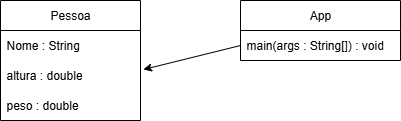

The diagram above was exported from draw.io. Its source (the exported page's mxGraphModel, read from the mxfile embedded in the PNG):
<mxGraphModel dx="1098" dy="614" grid="1" gridSize="10" guides="1" tooltips="1" connect="1" arrows="1" fold="1" page="1" pageScale="1" pageWidth="827" pageHeight="1169" math="0" shadow="0">
  <root>
    <mxCell id="0" />
    <mxCell id="1" parent="0" />
    <mxCell id="AD7zormWRTYA6tMibK9k-1" value="Pessoa" style="swimlane;fontStyle=0;childLayout=stackLayout;horizontal=1;startSize=30;horizontalStack=0;resizeParent=1;resizeParentMax=0;resizeLast=0;collapsible=1;marginBottom=0;whiteSpace=wrap;html=1;" vertex="1" parent="1">
      <mxGeometry x="210" y="170" width="140" height="120" as="geometry" />
    </mxCell>
    <mxCell id="AD7zormWRTYA6tMibK9k-2" value="Nome : String" style="text;strokeColor=none;fillColor=none;align=left;verticalAlign=middle;spacingLeft=4;spacingRight=4;overflow=hidden;points=[[0,0.5],[1,0.5]];portConstraint=eastwest;rotatable=0;whiteSpace=wrap;html=1;" vertex="1" parent="AD7zormWRTYA6tMibK9k-1">
      <mxGeometry y="30" width="140" height="30" as="geometry" />
    </mxCell>
    <mxCell id="AD7zormWRTYA6tMibK9k-3" value="altura : double" style="text;strokeColor=none;fillColor=none;align=left;verticalAlign=middle;spacingLeft=4;spacingRight=4;overflow=hidden;points=[[0,0.5],[1,0.5]];portConstraint=eastwest;rotatable=0;whiteSpace=wrap;html=1;" vertex="1" parent="AD7zormWRTYA6tMibK9k-1">
      <mxGeometry y="60" width="140" height="30" as="geometry" />
    </mxCell>
    <mxCell id="AD7zormWRTYA6tMibK9k-4" value="peso : double" style="text;strokeColor=none;fillColor=none;align=left;verticalAlign=middle;spacingLeft=4;spacingRight=4;overflow=hidden;points=[[0,0.5],[1,0.5]];portConstraint=eastwest;rotatable=0;whiteSpace=wrap;html=1;" vertex="1" parent="AD7zormWRTYA6tMibK9k-1">
      <mxGeometry y="90" width="140" height="30" as="geometry" />
    </mxCell>
    <mxCell id="AD7zormWRTYA6tMibK9k-5" value="App" style="swimlane;fontStyle=0;childLayout=stackLayout;horizontal=1;startSize=30;horizontalStack=0;resizeParent=1;resizeParentMax=0;resizeLast=0;collapsible=1;marginBottom=0;whiteSpace=wrap;html=1;" vertex="1" parent="1">
      <mxGeometry x="450" y="170" width="160" height="60" as="geometry" />
    </mxCell>
    <mxCell id="AD7zormWRTYA6tMibK9k-6" value="main(args : String[]) : void" style="text;strokeColor=none;fillColor=none;align=left;verticalAlign=middle;spacingLeft=4;spacingRight=4;overflow=hidden;points=[[0,0.5],[1,0.5]];portConstraint=eastwest;rotatable=0;whiteSpace=wrap;html=1;" vertex="1" parent="AD7zormWRTYA6tMibK9k-5">
      <mxGeometry y="30" width="160" height="30" as="geometry" />
    </mxCell>
    <mxCell id="AD7zormWRTYA6tMibK9k-10" value="" style="endArrow=classic;html=1;rounded=0;exitX=0;exitY=0.5;exitDx=0;exitDy=0;entryX=1.021;entryY=0.3;entryDx=0;entryDy=0;entryPerimeter=0;" edge="1" parent="1" source="AD7zormWRTYA6tMibK9k-6" target="AD7zormWRTYA6tMibK9k-3">
      <mxGeometry width="50" height="50" relative="1" as="geometry">
        <mxPoint x="390" y="340" as="sourcePoint" />
        <mxPoint x="360" y="250" as="targetPoint" />
      </mxGeometry>
    </mxCell>
  </root>
</mxGraphModel>